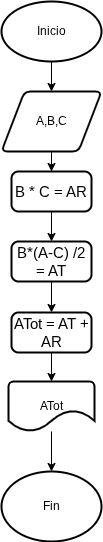

The diagram above was exported from draw.io. Its source (the exported page's mxGraphModel, read from the mxfile embedded in the PNG):
<mxGraphModel dx="1227" dy="664" grid="1" gridSize="10" guides="1" tooltips="1" connect="1" arrows="1" fold="1" page="1" pageScale="1" pageWidth="827" pageHeight="1169" math="0" shadow="0">
  <root>
    <mxCell id="0" />
    <mxCell id="1" parent="0" />
    <mxCell id="uGeUipomgFIuLiGvjHJn-5" edge="1" parent="1" source="uGeUipomgFIuLiGvjHJn-1" style="edgeStyle=orthogonalEdgeStyle;rounded=0;orthogonalLoop=1;jettySize=auto;html=1;" target="uGeUipomgFIuLiGvjHJn-4" value="">
      <mxGeometry relative="1" as="geometry" />
    </mxCell>
    <mxCell id="uGeUipomgFIuLiGvjHJn-1" parent="1" style="strokeWidth=2;html=1;shape=mxgraph.flowchart.start_1;whiteSpace=wrap;" value="Inicio" vertex="1">
      <mxGeometry height="60" width="100" x="360" y="220" as="geometry" />
    </mxCell>
    <mxCell id="uGeUipomgFIuLiGvjHJn-2" parent="1" style="strokeWidth=2;html=1;shape=mxgraph.flowchart.start_1;whiteSpace=wrap;" value="Fin" vertex="1">
      <mxGeometry height="70" width="100" x="360" y="690" as="geometry" />
    </mxCell>
    <mxCell id="uGeUipomgFIuLiGvjHJn-8" edge="1" parent="1" source="uGeUipomgFIuLiGvjHJn-4" style="edgeStyle=orthogonalEdgeStyle;rounded=0;orthogonalLoop=1;jettySize=auto;html=1;" target="uGeUipomgFIuLiGvjHJn-6" value="">
      <mxGeometry relative="1" as="geometry" />
    </mxCell>
    <mxCell id="uGeUipomgFIuLiGvjHJn-4" parent="1" style="shape=parallelogram;html=1;strokeWidth=2;perimeter=parallelogramPerimeter;whiteSpace=wrap;rounded=1;arcSize=12;size=0.23;" value="A,B,C" vertex="1">
      <mxGeometry height="60" width="100" x="360" y="310" as="geometry" />
    </mxCell>
    <mxCell id="uGeUipomgFIuLiGvjHJn-10" edge="1" parent="1" source="uGeUipomgFIuLiGvjHJn-6" style="edgeStyle=orthogonalEdgeStyle;rounded=0;orthogonalLoop=1;jettySize=auto;html=1;" target="uGeUipomgFIuLiGvjHJn-9" value="">
      <mxGeometry relative="1" as="geometry" />
    </mxCell>
    <mxCell id="uGeUipomgFIuLiGvjHJn-6" parent="1" style="rounded=1;whiteSpace=wrap;html=1;absoluteArcSize=1;arcSize=14;strokeWidth=2;direction=south;" value="&lt;span id=&quot;docs-internal-guid-13364d88-7fff-b85a-8ebb-3b53d753702a&quot;&gt;&lt;span style=&quot;font-size: 11pt; font-family: Arial, sans-serif; background-color: transparent; font-variant: normal; vertical-align: baseline; white-space: pre-wrap;&quot;&gt;B * C = AR&lt;/span&gt;&lt;/span&gt;" vertex="1">
      <mxGeometry height="40" width="80" x="370" y="390" as="geometry" />
    </mxCell>
    <mxCell id="uGeUipomgFIuLiGvjHJn-12" edge="1" parent="1" source="uGeUipomgFIuLiGvjHJn-9" style="edgeStyle=orthogonalEdgeStyle;rounded=0;orthogonalLoop=1;jettySize=auto;html=1;" target="uGeUipomgFIuLiGvjHJn-11" value="">
      <mxGeometry relative="1" as="geometry" />
    </mxCell>
    <mxCell id="uGeUipomgFIuLiGvjHJn-9" parent="1" style="rounded=1;whiteSpace=wrap;html=1;absoluteArcSize=1;arcSize=14;strokeWidth=2;direction=south;" value="&lt;span id=&quot;docs-internal-guid-13364d88-7fff-b85a-8ebb-3b53d753702a&quot;&gt;&lt;span style=&quot;font-size: 11pt; font-family: Arial, sans-serif; background-color: transparent; font-variant: normal; vertical-align: baseline; white-space: pre-wrap;&quot;&gt;B*(A-C) /2 = AT&lt;/span&gt;&lt;/span&gt;" vertex="1">
      <mxGeometry height="40" width="80" x="370" y="460" as="geometry" />
    </mxCell>
    <mxCell id="uGeUipomgFIuLiGvjHJn-15" edge="1" parent="1" source="uGeUipomgFIuLiGvjHJn-11" style="edgeStyle=orthogonalEdgeStyle;rounded=0;orthogonalLoop=1;jettySize=auto;html=1;" target="uGeUipomgFIuLiGvjHJn-14" value="">
      <mxGeometry relative="1" as="geometry" />
    </mxCell>
    <mxCell id="uGeUipomgFIuLiGvjHJn-16" edge="1" parent="1" source="uGeUipomgFIuLiGvjHJn-14" style="edgeStyle=orthogonalEdgeStyle;rounded=0;orthogonalLoop=1;jettySize=auto;html=1;" target="uGeUipomgFIuLiGvjHJn-2" value="">
      <mxGeometry relative="1" as="geometry" />
    </mxCell>
    <mxCell id="uGeUipomgFIuLiGvjHJn-14" parent="1" style="strokeWidth=2;html=1;shape=mxgraph.flowchart.document2;whiteSpace=wrap;size=0.42595947265625;" value="ATot" vertex="1">
      <mxGeometry height="50" width="86" x="367" y="600" as="geometry" />
    </mxCell>
    <mxCell id="uGeUipomgFIuLiGvjHJn-11" parent="1" style="rounded=1;whiteSpace=wrap;html=1;absoluteArcSize=1;arcSize=14;strokeWidth=2;direction=south;" value="&lt;font face=&quot;Arial, sans-serif&quot;&gt;&lt;span style=&quot;font-size: 14.6667px; white-space-collapse: preserve;&quot;&gt;ATot = AT +  AR&lt;/span&gt;&lt;/font&gt;" vertex="1">
      <mxGeometry height="40" width="80" x="370" y="531" as="geometry" />
    </mxCell>
  </root>
</mxGraphModel>